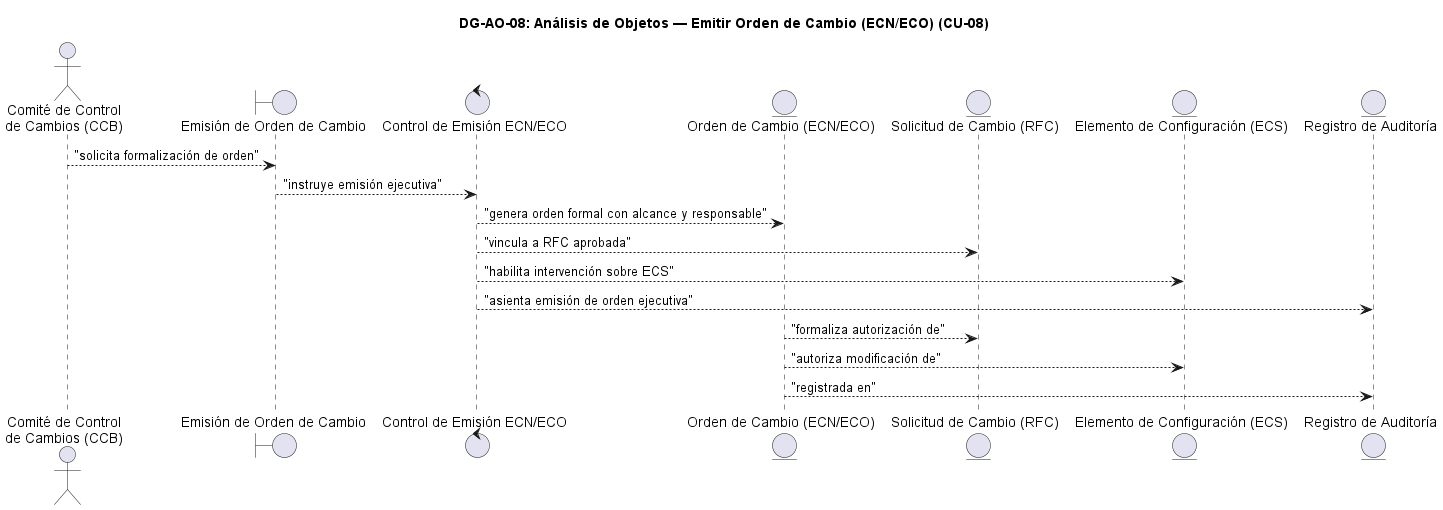

The diagram above was rendered by PlantUML. Its source (embedded in the PNG):
@startuml DG-AO-08
skinparam shadowing false
skinparam roundcorner 8
skinparam defaultFontName Arial

title <b>DG-AO-08: Análisis de Objetos — Emitir Orden de Cambio (ECN/ECO) (CU-08)</b>

actor "Comité de Control\nde Cambios (CCB)" as ACT

boundary "Emisión de Orden de Cambio" as B
control "Control de Emisión ECN/ECO" as C

entity "Orden de Cambio (ECN/ECO)" as E_ECN
entity "Solicitud de Cambio (RFC)" as E_RFC
entity "Elemento de Configuración (ECS)" as E_ECS
entity "Registro de Auditoría" as E_AUD

ACT --> B : "solicita formalización de orden"
B --> C : "instruye emisión ejecutiva"
C --> E_ECN : "genera orden formal con alcance y responsable"
C --> E_RFC : "vincula a RFC aprobada"
C --> E_ECS : "habilita intervención sobre ECS"
C --> E_AUD : "asienta emisión de orden ejecutiva"
E_ECN --> E_RFC : "formaliza autorización de"
E_ECN --> E_ECS : "autoriza modificación de"
E_ECN --> E_AUD : "registrada en"

@enduml